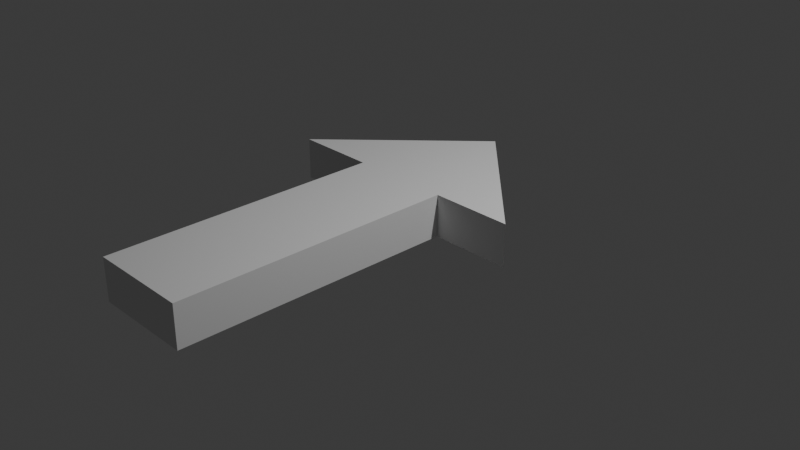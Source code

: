 # Source: arrow.blend  (saved by Blender 4.0.36; exported with 4.5.12 LTS)
import bpy
from mathutils import Matrix  # noqa: F401  (used for matrix-valued properties, if any)

bpy.ops.wm.read_factory_settings(use_empty=True)
scene = bpy.context.scene
scene.name = 'Scene'

# ---- collections
col_collection = bpy.data.collections.new('Collection'); scene.collection.children.link(col_collection)

# ---- world
world_world = bpy.data.worlds.new('World'); scene.world = world_world
world_world.use_nodes = True; world_world.node_tree.nodes.clear()
_N = world_world.node_tree.nodes; _L = world_world.node_tree.links
n0 = _N.new('ShaderNodeOutputWorld'); n0.name = 'World Output'; n0.location = (300, 300)
n1 = _N.new('ShaderNodeBackground'); n1.name = 'Background'; n1.location = (10, 300)
n1.inputs[0].default_value = (0.05088, 0.05088, 0.05088, 1.0)
_L.new(n1.outputs[0], n0.inputs[0])
n0.is_active_output = True
world_world.color = (0.05088, 0.05088, 0.05088)
world_world.use_sun_shadow = False
world_world.sun_shadow_jitter_overblur = 0.0

# ---- cameras
cam_camera = bpy.data.cameras.new('Camera')
cam_camera.clip_end = 100.0
cam_camera.ortho_scale = 7.314

# ---- lights
light_light = bpy.data.lights.new('Light', 'POINT')
light_light.transmission_factor = 0.0
light_light.use_soft_falloff = False
light_light.energy = 1000.0
light_light.shadow_soft_size = 0.1
light_light.shadow_maximum_resolution = 0.006
light_light.use_absolute_resolution = True

# ---- meshes
me_plane = bpy.data.meshes.new('Plane')
me_plane.from_pydata([(-1.0, -1.0, 0.0), (1.0, -1.0, 0.0), (1.0, 1.0, 0.0), (-0.3829, -0.3829, 0.0), (0.3829, 0.3829, 0.0), (-2.5, 1.734, 0.0), (-1.734, 2.5, 0.0), (-1.0, -1.0, 0.4488), (1.0, -1.0, 0.4488), (1.0, 1.0, 0.4488), (-0.3829, -0.3829, 0.4488), (0.3829, 0.3829, 0.4488), (-2.5, 1.734, 0.4488), (-1.734, 2.5, 0.4488)], [], [(1, 0, 2), (0, 3, 4, 2), (3, 5, 6, 4), (8, 9, 7), (7, 9, 11, 10), (10, 11, 13, 12), (0, 1, 8, 7), (5, 3, 10, 12), (2, 4, 11, 9), (1, 2, 9, 8), (4, 6, 13, 11), (6, 5, 12, 13), (3, 0, 7, 10)])
_uv = me_plane.uv_layers.new(name='UVMap')
_uv.uv.foreach_set('vector', [0.0, 0.0, 0.0, 0.0, 0.0, 0.0, 0.0, 0.0, 0.0, 0.0, 0.0, 0.0, 0.0, 0.0, 0.0, 0.0, 0.0, 0.0, 0.0, 0.0, 0.0, 0.0, 0.0, 0.0, 0.0, 0.0, 0.0, 0.0, 0.0, 0.0, 0.0, 0.0, 0.0, 0.0, 0.0, 0.0, 0.0, 0.0, 0.0, 0.0, 0.0, 0.0, 0.0, 0.0, 0.0, 0.0, 0.0, 0.0, 0.0, 0.0, 0.0, 0.0, 0.0, 0.0, 0.0, 0.0, 0.0, 0.0, 0.0, 0.0, 0.0, 0.0, 0.0, 0.0, 0.0, 0.0, 0.0, 0.0, 0.0, 0.0, 0.0, 0.0, 0.0, 0.0, 0.0, 0.0, 0.0, 0.0, 0.0, 0.0, 0.0, 0.0, 0.0, 0.0, 0.0, 0.0, 0.0, 0.0, 0.0, 0.0, 0.0, 0.0, 0.0, 0.0, 0.0, 0.0, 0.0, 0.0, 0.0, 0.0])
me_plane.update()

# ---- objects
ob_light = bpy.data.objects.new('Light', light_light)
ob_camera = bpy.data.objects.new('Camera', cam_camera)
ob_plane = bpy.data.objects.new('Plane', me_plane)

# ---- transforms, parenting, visibility, modifiers, constraints
ob_light.location = (4.076, 1.005, 5.904)
ob_light.rotation_euler = (0.6503, 0.05522, 1.866)
ob_light.lock_rotations_4d = False
ob_light.empty_display_type = 'ARROWS'
ob_light.color = (0.0, 0.0, 0.0, 0.0)
ob_light.lineart.crease_threshold = 0.0
ob_camera.location = (7.359, -6.926, 4.958)
ob_camera.rotation_euler = (1.109, 0.0, 0.8149)
ob_camera.lock_rotations_4d = False
ob_camera.empty_display_type = 'ARROWS'
ob_camera.color = (0.0, 0.0, 0.0, 0.0)
ob_camera.display_type = 'WIRE'
ob_camera.lineart.crease_threshold = 0.0
ob_plane.location = (0.0, 0.0, 0.0)
ob_plane.rotation_euler = (0.0, -0.0, 2.356)

# ---- collection membership
col_collection.objects.link(ob_light)
col_collection.objects.link(ob_camera)
col_collection.objects.link(ob_plane)

# ---- scene / render settings (as saved in the file)
scene.camera = ob_camera
scene.frame_start = 1; scene.frame_end = 250; scene.frame_set(0)
scene.render.engine = 'BLENDER_EEVEE_NEXT'
scene.cycles.sampling_pattern = 'TABULATED_SOBOL'
bpy.context.view_layer.update()
